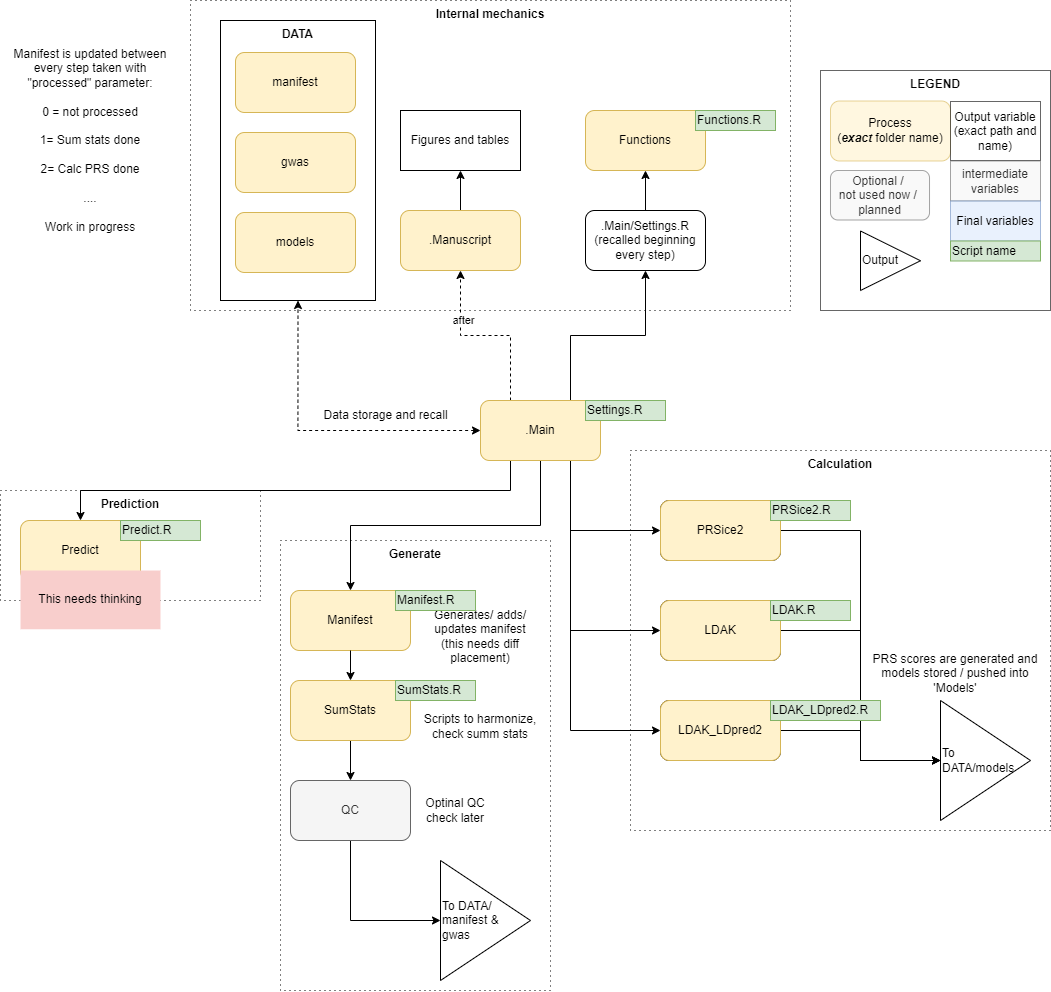

The diagram above was exported from draw.io. Its source (the exported page's mxGraphModel, read from the mxfile embedded in the PNG):
<mxGraphModel dx="1406" dy="2027" grid="1" gridSize="10" guides="1" tooltips="1" connect="1" arrows="1" fold="1" page="1" pageScale="1" pageWidth="850" pageHeight="1100" math="0" shadow="0">
  <root>
    <mxCell id="0" />
    <mxCell id="1" parent="0" />
    <mxCell id="QykQbXEFzZkaqNtMEq1k-76" value="Internal mechanics" style="rounded=0;whiteSpace=wrap;html=1;horizontal=1;verticalAlign=top;fontColor=default;labelBackgroundColor=none;fillColor=none;dashed=1;dashPattern=1 4;fontStyle=1" parent="1" vertex="1">
      <mxGeometry x="220" y="-480" width="600" height="310" as="geometry" />
    </mxCell>
    <mxCell id="RQk0-jZ14555TrEH06ry-33" value="" style="group;opacity=60;" parent="1" vertex="1" connectable="0">
      <mxGeometry x="850" y="-410" width="230" height="250.5" as="geometry" />
    </mxCell>
    <mxCell id="RQk0-jZ14555TrEH06ry-30" value="&lt;b&gt;LEGEND&lt;/b&gt;" style="rounded=0;whiteSpace=wrap;html=1;horizontal=1;verticalAlign=top;opacity=60;" parent="RQk0-jZ14555TrEH06ry-33" vertex="1">
      <mxGeometry width="230" height="240" as="geometry" />
    </mxCell>
    <mxCell id="RQk0-jZ14555TrEH06ry-29" value="Process&lt;br&gt;(&lt;b&gt;&lt;i&gt;exact &lt;/i&gt;&lt;/b&gt;folder name)" style="rounded=1;whiteSpace=wrap;html=1;opacity=60;fillColor=#fff2cc;strokeColor=#d6b656;" parent="RQk0-jZ14555TrEH06ry-33" vertex="1">
      <mxGeometry x="9.999378748819709" y="30.495986126872424" width="120" height="60" as="geometry" />
    </mxCell>
    <mxCell id="RQk0-jZ14555TrEH06ry-9" value="Output variable&lt;br&gt;(exact path and name)" style="rounded=0;whiteSpace=wrap;html=1;align=center;opacity=60;" parent="RQk0-jZ14555TrEH06ry-33" vertex="1">
      <mxGeometry x="130" y="31" width="90" height="59" as="geometry" />
    </mxCell>
    <mxCell id="RQk0-jZ14555TrEH06ry-34" value="intermediate&lt;br&gt;variables" style="rounded=0;whiteSpace=wrap;html=1;align=center;fillColor=#f5f5f5;fontColor=#333333;strokeColor=#666666;opacity=60;" parent="RQk0-jZ14555TrEH06ry-33" vertex="1">
      <mxGeometry x="130" y="90.5" width="90" height="40" as="geometry" />
    </mxCell>
    <mxCell id="RQk0-jZ14555TrEH06ry-35" value="Final variables" style="rounded=0;whiteSpace=wrap;html=1;align=center;fillColor=#dae8fc;strokeColor=#6c8ebf;opacity=60;" parent="RQk0-jZ14555TrEH06ry-33" vertex="1">
      <mxGeometry x="130" y="130.5" width="90" height="40" as="geometry" />
    </mxCell>
    <mxCell id="QykQbXEFzZkaqNtMEq1k-20" value="Optional /&amp;nbsp;&lt;br&gt;not used now /&amp;nbsp;&lt;br&gt;planned" style="rounded=1;whiteSpace=wrap;html=1;opacity=60;fillColor=#f5f5f5;fontColor=#333333;strokeColor=#666666;" parent="RQk0-jZ14555TrEH06ry-33" vertex="1">
      <mxGeometry x="10" y="100" width="99.01" height="49.5" as="geometry" />
    </mxCell>
    <mxCell id="QykQbXEFzZkaqNtMEq1k-60" value="Script name" style="rounded=0;whiteSpace=wrap;html=1;align=left;fillColor=#d5e8d4;strokeColor=#82b366;" parent="RQk0-jZ14555TrEH06ry-33" vertex="1">
      <mxGeometry x="130" y="170.5" width="90" height="20" as="geometry" />
    </mxCell>
    <mxCell id="GWhQHpQUA_1V06OFZXKv-21" value="Output" style="triangle;whiteSpace=wrap;html=1;align=left;" vertex="1" parent="RQk0-jZ14555TrEH06ry-33">
      <mxGeometry x="40" y="160.5" width="60" height="59.5" as="geometry" />
    </mxCell>
    <mxCell id="QykQbXEFzZkaqNtMEq1k-27" style="edgeStyle=orthogonalEdgeStyle;rounded=0;orthogonalLoop=1;jettySize=auto;html=1;exitX=0.25;exitY=0;exitDx=0;exitDy=0;dashed=1;" parent="1" source="QykQbXEFzZkaqNtMEq1k-15" target="QykQbXEFzZkaqNtMEq1k-17" edge="1">
      <mxGeometry relative="1" as="geometry" />
    </mxCell>
    <mxCell id="QykQbXEFzZkaqNtMEq1k-35" value="after" style="edgeLabel;html=1;align=center;verticalAlign=middle;resizable=0;points=[];" parent="QykQbXEFzZkaqNtMEq1k-27" vertex="1" connectable="0">
      <mxGeometry x="0.26" y="-3" relative="1" as="geometry">
        <mxPoint y="-13" as="offset" />
      </mxGeometry>
    </mxCell>
    <mxCell id="QykQbXEFzZkaqNtMEq1k-65" style="edgeStyle=orthogonalEdgeStyle;rounded=0;orthogonalLoop=1;jettySize=auto;html=1;exitX=0.25;exitY=1;exitDx=0;exitDy=0;entryX=0.5;entryY=0;entryDx=0;entryDy=0;" parent="1" source="QykQbXEFzZkaqNtMEq1k-15" target="QykQbXEFzZkaqNtMEq1k-61" edge="1">
      <mxGeometry relative="1" as="geometry" />
    </mxCell>
    <mxCell id="QykQbXEFzZkaqNtMEq1k-72" style="edgeStyle=orthogonalEdgeStyle;rounded=0;orthogonalLoop=1;jettySize=auto;html=1;exitX=0.75;exitY=0;exitDx=0;exitDy=0;entryX=0.5;entryY=1;entryDx=0;entryDy=0;" parent="1" source="QykQbXEFzZkaqNtMEq1k-15" target="QykQbXEFzZkaqNtMEq1k-29" edge="1">
      <mxGeometry relative="1" as="geometry" />
    </mxCell>
    <mxCell id="GWhQHpQUA_1V06OFZXKv-2" style="edgeStyle=orthogonalEdgeStyle;rounded=0;orthogonalLoop=1;jettySize=auto;html=1;exitX=0.75;exitY=1;exitDx=0;exitDy=0;entryX=0;entryY=0.5;entryDx=0;entryDy=0;" edge="1" parent="1" source="QykQbXEFzZkaqNtMEq1k-15" target="QykQbXEFzZkaqNtMEq1k-42">
      <mxGeometry relative="1" as="geometry" />
    </mxCell>
    <mxCell id="GWhQHpQUA_1V06OFZXKv-3" style="edgeStyle=orthogonalEdgeStyle;rounded=0;orthogonalLoop=1;jettySize=auto;html=1;exitX=0.75;exitY=1;exitDx=0;exitDy=0;entryX=0;entryY=0.5;entryDx=0;entryDy=0;" edge="1" parent="1" source="QykQbXEFzZkaqNtMEq1k-15" target="QykQbXEFzZkaqNtMEq1k-43">
      <mxGeometry relative="1" as="geometry" />
    </mxCell>
    <mxCell id="GWhQHpQUA_1V06OFZXKv-4" style="edgeStyle=orthogonalEdgeStyle;rounded=0;orthogonalLoop=1;jettySize=auto;html=1;exitX=0.75;exitY=1;exitDx=0;exitDy=0;entryX=0;entryY=0.5;entryDx=0;entryDy=0;" edge="1" parent="1" source="QykQbXEFzZkaqNtMEq1k-15" target="QykQbXEFzZkaqNtMEq1k-44">
      <mxGeometry relative="1" as="geometry" />
    </mxCell>
    <mxCell id="GWhQHpQUA_1V06OFZXKv-17" style="edgeStyle=orthogonalEdgeStyle;rounded=0;orthogonalLoop=1;jettySize=auto;html=1;exitX=0;exitY=0.5;exitDx=0;exitDy=0;entryX=0.5;entryY=1;entryDx=0;entryDy=0;dashed=1;startArrow=classic;startFill=1;" edge="1" parent="1" source="QykQbXEFzZkaqNtMEq1k-15" target="GWhQHpQUA_1V06OFZXKv-5">
      <mxGeometry relative="1" as="geometry" />
    </mxCell>
    <mxCell id="GWhQHpQUA_1V06OFZXKv-27" style="edgeStyle=orthogonalEdgeStyle;rounded=0;orthogonalLoop=1;jettySize=auto;html=1;exitX=0.5;exitY=1;exitDx=0;exitDy=0;entryX=0.5;entryY=0;entryDx=0;entryDy=0;startArrow=none;startFill=0;" edge="1" parent="1" source="QykQbXEFzZkaqNtMEq1k-15" target="GWhQHpQUA_1V06OFZXKv-24">
      <mxGeometry relative="1" as="geometry" />
    </mxCell>
    <mxCell id="QykQbXEFzZkaqNtMEq1k-15" value=".Main" style="rounded=1;whiteSpace=wrap;html=1;fillColor=#fff2cc;strokeColor=#d6b656;" parent="1" vertex="1">
      <mxGeometry x="510" y="-80" width="120" height="60" as="geometry" />
    </mxCell>
    <mxCell id="QykQbXEFzZkaqNtMEq1k-75" style="edgeStyle=orthogonalEdgeStyle;rounded=0;orthogonalLoop=1;jettySize=auto;html=1;exitX=0.5;exitY=0;exitDx=0;exitDy=0;entryX=0.5;entryY=1;entryDx=0;entryDy=0;" parent="1" source="QykQbXEFzZkaqNtMEq1k-17" target="QykQbXEFzZkaqNtMEq1k-28" edge="1">
      <mxGeometry relative="1" as="geometry" />
    </mxCell>
    <mxCell id="QykQbXEFzZkaqNtMEq1k-17" value=".Manuscript" style="rounded=1;whiteSpace=wrap;html=1;fillColor=#fff2cc;strokeColor=#d6b656;" parent="1" vertex="1">
      <mxGeometry x="430" y="-270" width="120" height="60" as="geometry" />
    </mxCell>
    <mxCell id="QykQbXEFzZkaqNtMEq1k-18" value="Settings.R" style="rounded=0;whiteSpace=wrap;html=1;align=left;fillColor=#d5e8d4;strokeColor=#82b366;" parent="1" vertex="1">
      <mxGeometry x="615" y="-80" width="80" height="20" as="geometry" />
    </mxCell>
    <mxCell id="QykQbXEFzZkaqNtMEq1k-28" value="Figures and tables" style="rounded=0;whiteSpace=wrap;html=1;" parent="1" vertex="1">
      <mxGeometry x="430" y="-370" width="120" height="60" as="geometry" />
    </mxCell>
    <mxCell id="QykQbXEFzZkaqNtMEq1k-73" style="edgeStyle=orthogonalEdgeStyle;rounded=0;orthogonalLoop=1;jettySize=auto;html=1;exitX=0.5;exitY=0;exitDx=0;exitDy=0;entryX=0.5;entryY=1;entryDx=0;entryDy=0;" parent="1" source="QykQbXEFzZkaqNtMEq1k-29" target="QykQbXEFzZkaqNtMEq1k-30" edge="1">
      <mxGeometry relative="1" as="geometry" />
    </mxCell>
    <mxCell id="QykQbXEFzZkaqNtMEq1k-29" value=".Main/Settings.R&lt;br&gt;(recalled beginning every step)" style="rounded=1;whiteSpace=wrap;html=1;" parent="1" vertex="1">
      <mxGeometry x="615" y="-270" width="120" height="60" as="geometry" />
    </mxCell>
    <mxCell id="QykQbXEFzZkaqNtMEq1k-71" value="" style="group" parent="1" vertex="1" connectable="0">
      <mxGeometry x="615" y="-370" width="190" height="60" as="geometry" />
    </mxCell>
    <mxCell id="QykQbXEFzZkaqNtMEq1k-30" value="Functions" style="rounded=1;whiteSpace=wrap;html=1;fillColor=#fff2cc;strokeColor=#d6b656;" parent="QykQbXEFzZkaqNtMEq1k-71" vertex="1">
      <mxGeometry width="120" height="60" as="geometry" />
    </mxCell>
    <mxCell id="QykQbXEFzZkaqNtMEq1k-54" value="Functions.R" style="rounded=0;whiteSpace=wrap;html=1;align=left;fillColor=#d5e8d4;strokeColor=#82b366;" parent="QykQbXEFzZkaqNtMEq1k-71" vertex="1">
      <mxGeometry x="110" width="80" height="20" as="geometry" />
    </mxCell>
    <mxCell id="GWhQHpQUA_1V06OFZXKv-12" value="" style="group" vertex="1" connectable="0" parent="1">
      <mxGeometry x="660" y="-30" width="420" height="380" as="geometry" />
    </mxCell>
    <mxCell id="QykQbXEFzZkaqNtMEq1k-77" value="Calculation" style="rounded=0;whiteSpace=wrap;html=1;horizontal=1;verticalAlign=top;fontColor=default;labelBackgroundColor=none;fillColor=none;dashed=1;dashPattern=1 4;fontStyle=1" parent="GWhQHpQUA_1V06OFZXKv-12" vertex="1">
      <mxGeometry width="420" height="380" as="geometry" />
    </mxCell>
    <mxCell id="GWhQHpQUA_1V06OFZXKv-8" value="To DATA/models" style="triangle;whiteSpace=wrap;html=1;align=left;" vertex="1" parent="GWhQHpQUA_1V06OFZXKv-12">
      <mxGeometry x="310" y="250" width="90" height="120" as="geometry" />
    </mxCell>
    <mxCell id="GWhQHpQUA_1V06OFZXKv-9" style="edgeStyle=orthogonalEdgeStyle;rounded=0;orthogonalLoop=1;jettySize=auto;html=1;exitX=1;exitY=0.5;exitDx=0;exitDy=0;entryX=0;entryY=0.5;entryDx=0;entryDy=0;" edge="1" parent="GWhQHpQUA_1V06OFZXKv-12" source="QykQbXEFzZkaqNtMEq1k-42" target="GWhQHpQUA_1V06OFZXKv-8">
      <mxGeometry relative="1" as="geometry" />
    </mxCell>
    <mxCell id="GWhQHpQUA_1V06OFZXKv-10" style="edgeStyle=orthogonalEdgeStyle;rounded=0;orthogonalLoop=1;jettySize=auto;html=1;exitX=1;exitY=0.5;exitDx=0;exitDy=0;entryX=0;entryY=0.5;entryDx=0;entryDy=0;" edge="1" parent="GWhQHpQUA_1V06OFZXKv-12" source="QykQbXEFzZkaqNtMEq1k-43" target="GWhQHpQUA_1V06OFZXKv-8">
      <mxGeometry relative="1" as="geometry" />
    </mxCell>
    <mxCell id="GWhQHpQUA_1V06OFZXKv-11" style="edgeStyle=orthogonalEdgeStyle;rounded=0;orthogonalLoop=1;jettySize=auto;html=1;exitX=1;exitY=0.5;exitDx=0;exitDy=0;entryX=0;entryY=0.5;entryDx=0;entryDy=0;" edge="1" parent="GWhQHpQUA_1V06OFZXKv-12" source="QykQbXEFzZkaqNtMEq1k-44" target="GWhQHpQUA_1V06OFZXKv-8">
      <mxGeometry relative="1" as="geometry" />
    </mxCell>
    <mxCell id="QykQbXEFzZkaqNtMEq1k-7" value="PRSice2" style="rounded=1;whiteSpace=wrap;html=1;" parent="GWhQHpQUA_1V06OFZXKv-12" vertex="1">
      <mxGeometry x="30" y="50" width="120" height="60" as="geometry" />
    </mxCell>
    <mxCell id="QykQbXEFzZkaqNtMEq1k-8" value="LDAK" style="rounded=1;whiteSpace=wrap;html=1;" parent="GWhQHpQUA_1V06OFZXKv-12" vertex="1">
      <mxGeometry x="30" y="150" width="120" height="60" as="geometry" />
    </mxCell>
    <mxCell id="QykQbXEFzZkaqNtMEq1k-9" value="LDAK_LDpred2" style="rounded=1;whiteSpace=wrap;html=1;" parent="GWhQHpQUA_1V06OFZXKv-12" vertex="1">
      <mxGeometry x="30" y="250" width="120" height="60" as="geometry" />
    </mxCell>
    <mxCell id="QykQbXEFzZkaqNtMEq1k-42" value="PRSice2" style="rounded=1;whiteSpace=wrap;html=1;fillColor=#fff2cc;strokeColor=#d6b656;" parent="GWhQHpQUA_1V06OFZXKv-12" vertex="1">
      <mxGeometry x="30" y="50" width="120" height="60" as="geometry" />
    </mxCell>
    <mxCell id="QykQbXEFzZkaqNtMEq1k-43" value="LDAK" style="rounded=1;whiteSpace=wrap;html=1;fillColor=#fff2cc;strokeColor=#d6b656;" parent="GWhQHpQUA_1V06OFZXKv-12" vertex="1">
      <mxGeometry x="30" y="150" width="120" height="60" as="geometry" />
    </mxCell>
    <mxCell id="QykQbXEFzZkaqNtMEq1k-44" value="LDAK_LDpred2" style="rounded=1;whiteSpace=wrap;html=1;fillColor=#fff2cc;strokeColor=#d6b656;" parent="GWhQHpQUA_1V06OFZXKv-12" vertex="1">
      <mxGeometry x="30" y="250" width="120" height="60" as="geometry" />
    </mxCell>
    <mxCell id="QykQbXEFzZkaqNtMEq1k-51" value="PRS scores are generated and models stored / pushed into 'Models'" style="text;html=1;strokeColor=none;fillColor=none;align=center;verticalAlign=middle;whiteSpace=wrap;rounded=0;" parent="GWhQHpQUA_1V06OFZXKv-12" vertex="1">
      <mxGeometry x="230" y="200" width="190" height="45" as="geometry" />
    </mxCell>
    <mxCell id="QykQbXEFzZkaqNtMEq1k-56" value="PRSice2.R" style="rounded=0;whiteSpace=wrap;html=1;align=left;fillColor=#d5e8d4;strokeColor=#82b366;" parent="GWhQHpQUA_1V06OFZXKv-12" vertex="1">
      <mxGeometry x="140" y="50" width="80" height="20" as="geometry" />
    </mxCell>
    <mxCell id="QykQbXEFzZkaqNtMEq1k-57" value="LDAK.R" style="rounded=0;whiteSpace=wrap;html=1;align=left;fillColor=#d5e8d4;strokeColor=#82b366;" parent="GWhQHpQUA_1V06OFZXKv-12" vertex="1">
      <mxGeometry x="140" y="150" width="80" height="20" as="geometry" />
    </mxCell>
    <mxCell id="QykQbXEFzZkaqNtMEq1k-58" value="LDAK_LDpred2.R" style="rounded=0;whiteSpace=wrap;html=1;align=left;fillColor=#d5e8d4;strokeColor=#82b366;" parent="GWhQHpQUA_1V06OFZXKv-12" vertex="1">
      <mxGeometry x="140" y="250" width="110" height="20" as="geometry" />
    </mxCell>
    <mxCell id="GWhQHpQUA_1V06OFZXKv-13" value="" style="group;strokeColor=default;" vertex="1" connectable="0" parent="1">
      <mxGeometry x="250" y="-460" width="155" height="280" as="geometry" />
    </mxCell>
    <mxCell id="GWhQHpQUA_1V06OFZXKv-5" value="DATA" style="rounded=0;whiteSpace=wrap;html=1;horizontal=1;verticalAlign=top;fontColor=default;labelBackgroundColor=none;fillColor=none;dashed=1;dashPattern=1 4;fontStyle=1" vertex="1" parent="GWhQHpQUA_1V06OFZXKv-13">
      <mxGeometry width="155" height="280" as="geometry" />
    </mxCell>
    <mxCell id="QykQbXEFzZkaqNtMEq1k-37" value="manifest" style="rounded=1;whiteSpace=wrap;html=1;fillColor=#fff2cc;strokeColor=#d6b656;" parent="GWhQHpQUA_1V06OFZXKv-13" vertex="1">
      <mxGeometry x="15" y="32" width="120" height="60" as="geometry" />
    </mxCell>
    <mxCell id="GWhQHpQUA_1V06OFZXKv-6" value="gwas" style="rounded=1;whiteSpace=wrap;html=1;fillColor=#fff2cc;strokeColor=#d6b656;" vertex="1" parent="GWhQHpQUA_1V06OFZXKv-13">
      <mxGeometry x="15" y="112" width="120" height="60" as="geometry" />
    </mxCell>
    <mxCell id="GWhQHpQUA_1V06OFZXKv-7" value="models" style="rounded=1;whiteSpace=wrap;html=1;fillColor=#fff2cc;strokeColor=#d6b656;" vertex="1" parent="GWhQHpQUA_1V06OFZXKv-13">
      <mxGeometry x="15" y="192" width="120" height="60" as="geometry" />
    </mxCell>
    <mxCell id="GWhQHpQUA_1V06OFZXKv-18" value="Data storage and recall" style="text;html=1;align=center;verticalAlign=middle;resizable=0;points=[];autosize=1;strokeColor=none;fillColor=none;" vertex="1" parent="1">
      <mxGeometry x="340" y="-80" width="150" height="30" as="geometry" />
    </mxCell>
    <mxCell id="GWhQHpQUA_1V06OFZXKv-20" value="" style="group" vertex="1" connectable="0" parent="1">
      <mxGeometry x="30" y="10" width="260" height="110" as="geometry" />
    </mxCell>
    <mxCell id="QykQbXEFzZkaqNtMEq1k-78" value="Prediction" style="rounded=0;whiteSpace=wrap;html=1;horizontal=1;verticalAlign=top;fontColor=default;labelBackgroundColor=none;fillColor=none;dashed=1;dashPattern=1 4;fontStyle=1" parent="GWhQHpQUA_1V06OFZXKv-20" vertex="1">
      <mxGeometry width="260" height="110" as="geometry" />
    </mxCell>
    <mxCell id="QykQbXEFzZkaqNtMEq1k-70" value="" style="group" parent="GWhQHpQUA_1V06OFZXKv-20" vertex="1" connectable="0">
      <mxGeometry x="20" y="30" width="180" height="60" as="geometry" />
    </mxCell>
    <mxCell id="QykQbXEFzZkaqNtMEq1k-61" value="Predict" style="rounded=1;whiteSpace=wrap;html=1;fillColor=#fff2cc;strokeColor=#d6b656;" parent="QykQbXEFzZkaqNtMEq1k-70" vertex="1">
      <mxGeometry width="120" height="60" as="geometry" />
    </mxCell>
    <mxCell id="QykQbXEFzZkaqNtMEq1k-64" value="Predict.R" style="rounded=0;whiteSpace=wrap;html=1;align=left;fillColor=#d5e8d4;strokeColor=#82b366;" parent="QykQbXEFzZkaqNtMEq1k-70" vertex="1">
      <mxGeometry x="100" width="80" height="20" as="geometry" />
    </mxCell>
    <mxCell id="GWhQHpQUA_1V06OFZXKv-22" value="Manifest is updated between every step taken with &quot;processed&quot; parameter:&lt;br&gt;&lt;br&gt;0 = not processed&lt;br&gt;&lt;br&gt;1= Sum stats done&lt;br&gt;&lt;br&gt;2= Calc PRS done&lt;br&gt;&lt;br&gt;....&lt;br&gt;&lt;br&gt;Work in progress" style="text;html=1;strokeColor=none;fillColor=none;align=center;verticalAlign=middle;whiteSpace=wrap;rounded=0;" vertex="1" parent="1">
      <mxGeometry x="30" y="-440" width="180" height="200" as="geometry" />
    </mxCell>
    <mxCell id="GWhQHpQUA_1V06OFZXKv-1" value="Generate" style="rounded=0;whiteSpace=wrap;html=1;horizontal=1;verticalAlign=top;fontColor=default;labelBackgroundColor=none;fillColor=none;dashed=1;dashPattern=1 4;fontStyle=1" vertex="1" parent="1">
      <mxGeometry x="310" y="60" width="270" height="450" as="geometry" />
    </mxCell>
    <mxCell id="QykQbXEFzZkaqNtMEq1k-66" style="edgeStyle=orthogonalEdgeStyle;rounded=0;orthogonalLoop=1;jettySize=auto;html=1;exitX=0.5;exitY=1;exitDx=0;exitDy=0;entryX=0.5;entryY=0;entryDx=0;entryDy=0;" parent="1" source="QykQbXEFzZkaqNtMEq1k-14" target="QykQbXEFzZkaqNtMEq1k-19" edge="1">
      <mxGeometry relative="1" as="geometry" />
    </mxCell>
    <mxCell id="GWhQHpQUA_1V06OFZXKv-15" style="edgeStyle=orthogonalEdgeStyle;rounded=0;orthogonalLoop=1;jettySize=auto;html=1;exitX=0.5;exitY=1;exitDx=0;exitDy=0;entryX=0;entryY=0.5;entryDx=0;entryDy=0;" edge="1" parent="1" source="QykQbXEFzZkaqNtMEq1k-19" target="GWhQHpQUA_1V06OFZXKv-14">
      <mxGeometry relative="1" as="geometry" />
    </mxCell>
    <mxCell id="QykQbXEFzZkaqNtMEq1k-69" value="" style="group" parent="1" vertex="1" connectable="0">
      <mxGeometry x="320" y="200" width="250" height="72.5" as="geometry" />
    </mxCell>
    <mxCell id="QykQbXEFzZkaqNtMEq1k-14" value="SumStats" style="rounded=1;whiteSpace=wrap;html=1;fillColor=#fff2cc;strokeColor=#d6b656;" parent="QykQbXEFzZkaqNtMEq1k-69" vertex="1">
      <mxGeometry width="120" height="60" as="geometry" />
    </mxCell>
    <mxCell id="QykQbXEFzZkaqNtMEq1k-53" value="Scripts to harmonize, check summ stats" style="text;html=1;strokeColor=none;fillColor=none;align=center;verticalAlign=middle;whiteSpace=wrap;rounded=0;" parent="QykQbXEFzZkaqNtMEq1k-69" vertex="1">
      <mxGeometry x="130" y="20" width="120" height="52.5" as="geometry" />
    </mxCell>
    <mxCell id="QykQbXEFzZkaqNtMEq1k-55" value="SumStats.R" style="rounded=0;whiteSpace=wrap;html=1;align=left;fillColor=#d5e8d4;strokeColor=#82b366;" parent="QykQbXEFzZkaqNtMEq1k-69" vertex="1">
      <mxGeometry x="105" width="80" height="20" as="geometry" />
    </mxCell>
    <mxCell id="QykQbXEFzZkaqNtMEq1k-52" value="Optinal QC&lt;br&gt;check later" style="text;html=1;strokeColor=none;fillColor=none;align=center;verticalAlign=middle;whiteSpace=wrap;rounded=0;" parent="1" vertex="1">
      <mxGeometry x="390" y="307.5" width="190" height="45" as="geometry" />
    </mxCell>
    <mxCell id="GWhQHpQUA_1V06OFZXKv-14" value="To DATA/ manifest &amp;amp;&amp;nbsp;&lt;br&gt;gwas" style="triangle;whiteSpace=wrap;html=1;align=left;" vertex="1" parent="1">
      <mxGeometry x="470" y="380" width="90" height="120" as="geometry" />
    </mxCell>
    <mxCell id="QykQbXEFzZkaqNtMEq1k-19" value="QC" style="rounded=1;whiteSpace=wrap;html=1;fillColor=#f5f5f5;fontColor=#333333;strokeColor=#666666;" parent="1" vertex="1">
      <mxGeometry x="320" y="300" width="120" height="60" as="geometry" />
    </mxCell>
    <mxCell id="GWhQHpQUA_1V06OFZXKv-23" value="" style="group" vertex="1" connectable="0" parent="1">
      <mxGeometry x="320" y="110" width="250" height="72.5" as="geometry" />
    </mxCell>
    <mxCell id="GWhQHpQUA_1V06OFZXKv-24" value="Manifest" style="rounded=1;whiteSpace=wrap;html=1;fillColor=#fff2cc;strokeColor=#d6b656;" vertex="1" parent="GWhQHpQUA_1V06OFZXKv-23">
      <mxGeometry width="120" height="60" as="geometry" />
    </mxCell>
    <mxCell id="GWhQHpQUA_1V06OFZXKv-25" value="Generates/ adds/ updates manifest&lt;br&gt;(this needs diff placement)" style="text;html=1;strokeColor=none;fillColor=none;align=center;verticalAlign=middle;whiteSpace=wrap;rounded=0;" vertex="1" parent="GWhQHpQUA_1V06OFZXKv-23">
      <mxGeometry x="130" y="20" width="120" height="52.5" as="geometry" />
    </mxCell>
    <mxCell id="GWhQHpQUA_1V06OFZXKv-26" value="Manifest.R" style="rounded=0;whiteSpace=wrap;html=1;align=left;fillColor=#d5e8d4;strokeColor=#82b366;" vertex="1" parent="GWhQHpQUA_1V06OFZXKv-23">
      <mxGeometry x="105" width="80" height="20" as="geometry" />
    </mxCell>
    <mxCell id="GWhQHpQUA_1V06OFZXKv-28" style="edgeStyle=orthogonalEdgeStyle;rounded=0;orthogonalLoop=1;jettySize=auto;html=1;exitX=0.5;exitY=1;exitDx=0;exitDy=0;entryX=0.5;entryY=0;entryDx=0;entryDy=0;startArrow=none;startFill=0;" edge="1" parent="1" source="GWhQHpQUA_1V06OFZXKv-24" target="QykQbXEFzZkaqNtMEq1k-14">
      <mxGeometry relative="1" as="geometry" />
    </mxCell>
    <mxCell id="GWhQHpQUA_1V06OFZXKv-29" value="This needs thinking" style="text;html=1;strokeColor=none;fillColor=#f8cecc;align=center;verticalAlign=middle;whiteSpace=wrap;rounded=0;" vertex="1" parent="1">
      <mxGeometry x="50" y="90" width="140" height="58.75" as="geometry" />
    </mxCell>
  </root>
</mxGraphModel>